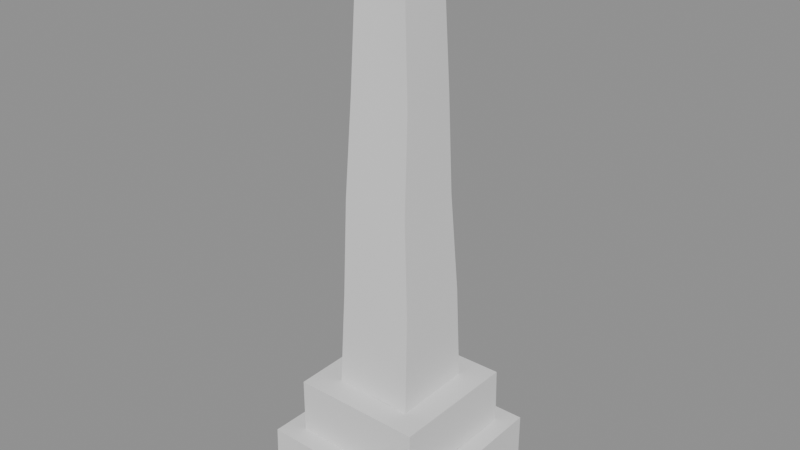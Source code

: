 # Source: ph_prop_gravestone_obelisk.blend  (saved by Blender 5.0.119; exported with 4.5.12 LTS)
import bpy
from mathutils import Matrix  # noqa: F401  (used for matrix-valued properties, if any)

bpy.ops.wm.read_factory_settings(use_empty=True)
scene = bpy.context.scene
scene.name = 'Scene'

# ---- materials (node trees are filled in below, after node groups)
mat_mat_painted = bpy.data.materials.new('mat_painted')

# ---- material node trees
mat_mat_painted.use_nodes = True; mat_mat_painted.node_tree.nodes.clear()
_N = mat_mat_painted.node_tree.nodes; _L = mat_mat_painted.node_tree.links
n0 = _N.new('ShaderNodeBsdfPrincipled'); n0.name = 'Principled BSDF'; n0.location = (-200, 100)
n1 = _N.new('ShaderNodeOutputMaterial'); n1.name = 'Material Output'; n1.location = (200, 100)
_L.new(n0.outputs[0], n1.inputs[0])
n1.is_active_output = True

# ---- meshes
me_ph_prop_gravestone_obelisk = bpy.data.meshes.new('ph_prop_gravestone_obelisk')
me_ph_prop_gravestone_obelisk.from_pydata([(-0.3091, -0.3162, 0.004199), (-0.31, -0.3089, 0.2247), (-0.3058, 0.3107, 0.001684), (-0.3067, 0.3071, 0.2169), (0.308, -0.3132, 0.0), (0.3113, -0.3086, 0.2149), (0.3062, 0.3104, 0.004351), (0.3082, 0.3065, 0.219), (-0.2385, -0.239, 0.22), (-0.2366, -0.2404, 0.4251), (-0.242, 0.2357, 0.2237), (-0.2421, 0.2343, 0.4235), (0.2388, -0.2416, 0.2201), (0.2399, -0.2406, 0.4238), (0.2444, 0.2423, 0.22), (0.2397, 0.2426, 0.4206), (-0.1432, -0.1479, 0.4203), (-0.09578, -0.09374, 1.82), (-0.1501, 0.1528, 0.426), (-0.09111, 0.09237, 1.819), (0.1507, -0.1551, 0.4225), (0.0931, -0.09126, 1.823), (0.1443, 0.1489, 0.4201), (0.09229, 0.09502, 1.819), (-0.1473, 0.07809, 0.4279), (-0.146, 0.00255, 0.4271), (-0.1441, -0.07284, 0.4241), (-0.1329, -0.1324, 0.7758), (-0.124, -0.1234, 1.121), (-0.1088, -0.1066, 1.469), (-0.09505, -0.04772, 1.819), (-0.0938, -0.001341, 1.819), (-0.09239, 0.04539, 1.819), (-0.108, 0.1039, 1.47), (-0.1272, 0.1219, 1.12), (-0.1298, 0.1358, 0.7709), (0.06968, 0.1493, 0.4202), (-0.003657, 0.151, 0.4223), (-0.07652, 0.1525, 0.4247), (-0.04569, 0.09313, 1.819), (-7.679e-05, 0.09395, 1.819), (0.04587, 0.09456, 1.819), (0.1076, 0.1054, 1.476), (0.1147, 0.1197, 1.122), (0.138, 0.1327, 0.7719), (0.1489, -0.08019, 0.4209), (0.1465, -0.002824, 0.4192), (0.1449, 0.07372, 0.4188), (0.09265, 0.04754, 1.819), (0.09245, 0.0005163, 1.82), (0.09265, -0.04578, 1.822), (0.1118, -0.1013, 1.471), (0.12, -0.123, 1.123), (0.1415, -0.1366, 0.7717), (-0.0692, -0.1488, 0.4228), (0.003815, -0.151, 0.4247), (0.07687, -0.153, 0.4246), (0.04614, -0.09076, 1.822), (-0.001148, -0.09102, 1.821), (-0.04852, -0.0922, 1.82), (0.04595, 0.04729, 1.819), (0.04562, 0.0005513, 1.82), (0.04572, -0.04547, 1.821), (-0.0004309, 0.04688, 1.819), (-0.001045, 0.0002892, 1.819), (-0.001284, -0.04567, 1.82), (-0.04652, 0.04614, 1.819), (-0.04752, -0.0004709, 1.819), (-0.04824, -0.04658, 1.82), (-0.07366, 0.07822, 0.4264), (-0.07212, 0.002934, 0.4267), (-0.07024, -0.07319, 0.4254), (-0.001381, 0.07666, 0.4235), (0.0003063, 0.001199, 0.4248), (0.002383, -0.07555, 0.4256), (0.071, 0.07466, 0.4203), (0.07269, -0.001154, 0.4217), (0.07501, -0.07812, 0.4238), (0.07373, -0.1358, 0.7751), (0.005734, -0.1346, 0.778), (-0.0631, -0.1332, 0.7783), (0.05843, -0.1233, 1.123), (-0.002623, -0.1234, 1.121), (-0.06336, -0.1234, 1.121), (0.05715, -0.1009, 1.469), (0.00175, -0.1022, 1.468), (-0.05374, -0.1045, 1.468), (0.1388, 0.06637, 0.7724), (0.1406, -0.0005556, 0.7727), (0.1418, -0.06804, 0.7725), (0.1153, 0.05739, 1.121), (0.1161, -0.003757, 1.12), (0.1179, -0.06381, 1.121), (0.1096, 0.05385, 1.476), (0.1113, 0.002768, 1.475), (0.1122, -0.04885, 1.473), (-0.06311, 0.1355, 0.7728), (0.003113, 0.1349, 0.774), (0.06982, 0.1337, 0.7737), (-0.06744, 0.1211, 1.12), (-0.007391, 0.1202, 1.121), (0.05326, 0.1195, 1.122), (-0.05473, 0.1035, 1.471), (-0.0009479, 0.1038, 1.472), (0.05326, 0.1044, 1.474), (-0.1319, -0.06466, 0.7753), (-0.131, 0.001946, 0.7735), (-0.1301, 0.06879, 0.7717), (-0.1263, -0.06314, 1.12), (-0.1277, -0.002192, 1.12), (-0.1278, 0.05963, 1.12), (-0.1079, -0.05406, 1.469), (-0.1073, -0.001402, 1.469), (-0.1075, 0.05116, 1.469), (-0.09192, 0.09192, 1.822), (0.09192, 0.09192, 1.822), (0.09192, -0.09192, 1.822), (-0.09192, -0.09192, 1.822), (0.0, 0.0, 2.042)], [], [(0, 1, 3, 2), (2, 3, 7, 6), (6, 7, 5, 4), (4, 5, 1, 0), (2, 6, 4, 0), (7, 3, 1, 5), (8, 9, 11, 10), (10, 11, 15, 14), (14, 15, 13, 12), (12, 13, 9, 8), (10, 14, 12, 8), (15, 11, 9, 13), (113, 32, 19, 33), (104, 41, 23, 42), (95, 50, 21, 51), (86, 59, 17, 29), (77, 45, 20, 56), (68, 30, 17, 59), (50, 62, 57, 21), (62, 65, 58, 57), (65, 68, 59, 58), (23, 41, 60, 48), (48, 60, 61, 49), (49, 61, 62, 50), (41, 40, 63, 60), (60, 63, 64, 61), (61, 64, 65, 62), (40, 39, 66, 63), (63, 66, 67, 64), (64, 67, 68, 65), (39, 19, 32, 66), (66, 32, 31, 67), (67, 31, 30, 68), (26, 71, 54, 16), (71, 74, 55, 54), (74, 77, 56, 55), (18, 38, 69, 24), (24, 69, 70, 25), (25, 70, 71, 26), (38, 37, 72, 69), (69, 72, 73, 70), (70, 73, 74, 71), (37, 36, 75, 72), (72, 75, 76, 73), (73, 76, 77, 74), (36, 22, 47, 75), (75, 47, 46, 76), (76, 46, 45, 77), (54, 80, 27, 16), (80, 83, 28, 27), (83, 86, 29, 28), (20, 53, 78, 56), (56, 78, 79, 55), (55, 79, 80, 54), (53, 52, 81, 78), (78, 81, 82, 79), (79, 82, 83, 80), (52, 51, 84, 81), (81, 84, 85, 82), (82, 85, 86, 83), (51, 21, 57, 84), (84, 57, 58, 85), (85, 58, 59, 86), (45, 89, 53, 20), (89, 92, 52, 53), (92, 95, 51, 52), (22, 44, 87, 47), (47, 87, 88, 46), (46, 88, 89, 45), (44, 43, 90, 87), (87, 90, 91, 88), (88, 91, 92, 89), (43, 42, 93, 90), (90, 93, 94, 91), (91, 94, 95, 92), (42, 23, 48, 93), (93, 48, 49, 94), (94, 49, 50, 95), (36, 98, 44, 22), (98, 101, 43, 44), (101, 104, 42, 43), (18, 35, 96, 38), (38, 96, 97, 37), (37, 97, 98, 36), (35, 34, 99, 96), (96, 99, 100, 97), (97, 100, 101, 98), (34, 33, 102, 99), (99, 102, 103, 100), (100, 103, 104, 101), (33, 19, 39, 102), (102, 39, 40, 103), (103, 40, 41, 104), (24, 107, 35, 18), (107, 110, 34, 35), (110, 113, 33, 34), (16, 27, 105, 26), (26, 105, 106, 25), (25, 106, 107, 24), (27, 28, 108, 105), (105, 108, 109, 106), (106, 109, 110, 107), (28, 29, 111, 108), (108, 111, 112, 109), (109, 112, 113, 110), (29, 17, 30, 111), (111, 30, 31, 112), (112, 31, 32, 113), (114, 118, 115), (115, 118, 116), (114, 115, 116, 117), (116, 118, 117), (117, 118, 114)])
me_ph_prop_gravestone_obelisk.polygons.foreach_set('use_smooth', [True] * 113)
_k = set([(0, 1), (0, 2), (0, 4), (1, 3), (1, 5), (2, 3), (2, 6), (3, 7), (4, 5), (4, 6), (5, 7), (6, 7), (8, 9), (8, 10), (8, 12), (9, 11), (9, 13), (10, 11), (10, 14), (11, 15), (12, 13), (12, 14), (13, 15), (14, 15), (16, 26), (16, 27), (16, 54), (17, 29), (17, 30), (17, 59), (18, 24), (18, 35), (18, 38), (19, 32), (19, 33), (19, 39), (20, 45), (20, 53), (20, 56), (21, 50), (21, 51), (21, 57), (22, 36), (22, 44), (22, 47), (23, 41), (23, 42), (23, 48), (24, 25), (25, 26), (27, 28), (28, 29), (30, 31), (31, 32), (33, 34), (34, 35), (36, 37), (37, 38), (39, 40), (40, 41), (42, 43), (43, 44), (45, 46), (46, 47), (48, 49), (49, 50), (51, 52), (52, 53), (54, 55), (55, 56), (57, 58), (58, 59), (114, 115), (114, 117), (114, 118), (115, 116), (115, 118), (116, 117), (116, 118), (117, 118)])
me_ph_prop_gravestone_obelisk.attributes.new('sharp_edge', 'BOOLEAN', 'EDGE').data.foreach_set('value', [ (min(e.vertices), max(e.vertices)) in _k for e in me_ph_prop_gravestone_obelisk.edges])
_uv = me_ph_prop_gravestone_obelisk.uv_layers.new(name='UVMap')
_uv.uv.foreach_set('vector', [0.375, 0.0, 0.625, 0.0, 0.625, 0.25, 0.375, 0.25, 0.375, 0.25, 0.625, 0.25, 0.625, 0.5, 0.375, 0.5, 0.375, 0.5, 0.625, 0.5, 0.625, 0.75, 0.375, 0.75, 0.375, 0.75, 0.625, 0.75, 0.625, 1.0, 0.375, 1.0, 0.125, 0.5, 0.375, 0.5, 0.375, 0.75, 0.125, 0.75, 0.625, 0.5, 0.875, 0.5, 0.875, 0.75, 0.625, 0.75, 0.375, 0.0, 0.625, 0.0, 0.625, 0.25, 0.375, 0.25, 0.375, 0.25, 0.625, 0.25, 0.625, 0.5, 0.375, 0.5, 0.375, 0.5, 0.625, 0.5, 0.625, 0.75, 0.375, 0.75, 0.375, 0.75, 0.625, 0.75, 0.625, 1.0, 0.375, 1.0, 0.125, 0.5, 0.375, 0.5, 0.375, 0.75, 0.125, 0.75, 0.625, 0.5, 0.875, 0.5, 0.875, 0.75, 0.625, 0.75, 0.5625, 0.1875, 0.625, 0.1875, 0.625, 0.25, 0.5625, 0.25, 0.5625, 0.4375, 0.625, 0.4375, 0.625, 0.5, 0.5625, 0.5, 0.5625, 0.6875, 0.625, 0.6875, 0.625, 0.75, 0.5625, 0.75, 0.5625, 0.9375, 0.625, 0.9375, 0.625, 1.0, 0.5625, 1.0, 0.3125, 0.6875, 0.375, 0.6875, 0.375, 0.75, 0.3125, 0.75, 0.8125, 0.6875, 0.875, 0.6875, 0.875, 0.75, 0.8125, 0.75, 0.625, 0.6875, 0.6875, 0.6875, 0.6875, 0.75, 0.625, 0.75, 0.6875, 0.6875, 0.75, 0.6875, 0.75, 0.75, 0.6875, 0.75, 0.75, 0.6875, 0.8125, 0.6875, 0.8125, 0.75, 0.75, 0.75, 0.625, 0.5, 0.6875, 0.5, 0.6875, 0.5625, 0.625, 0.5625, 0.625, 0.5625, 0.6875, 0.5625, 0.6875, 0.625, 0.625, 0.625, 0.625, 0.625, 0.6875, 0.625, 0.6875, 0.6875, 0.625, 0.6875, 0.6875, 0.5, 0.75, 0.5, 0.75, 0.5625, 0.6875, 0.5625, 0.6875, 0.5625, 0.75, 0.5625, 0.75, 0.625, 0.6875, 0.625, 0.6875, 0.625, 0.75, 0.625, 0.75, 0.6875, 0.6875, 0.6875, 0.75, 0.5, 0.8125, 0.5, 0.8125, 0.5625, 0.75, 0.5625, 0.75, 0.5625, 0.8125, 0.5625, 0.8125, 0.625, 0.75, 0.625, 0.75, 0.625, 0.8125, 0.625, 0.8125, 0.6875, 0.75, 0.6875, 0.8125, 0.5, 0.875, 0.5, 0.875, 0.5625, 0.8125, 0.5625, 0.8125, 0.5625, 0.875, 0.5625, 0.875, 0.625, 0.8125, 0.625, 0.8125, 0.625, 0.875, 0.625, 0.875, 0.6875, 0.8125, 0.6875, 0.125, 0.6875, 0.1875, 0.6875, 0.1875, 0.75, 0.125, 0.75, 0.1875, 0.6875, 0.25, 0.6875, 0.25, 0.75, 0.1875, 0.75, 0.25, 0.6875, 0.3125, 0.6875, 0.3125, 0.75, 0.25, 0.75, 0.125, 0.5, 0.1875, 0.5, 0.1875, 0.5625, 0.125, 0.5625, 0.125, 0.5625, 0.1875, 0.5625, 0.1875, 0.625, 0.125, 0.625, 0.125, 0.625, 0.1875, 0.625, 0.1875, 0.6875, 0.125, 0.6875, 0.1875, 0.5, 0.25, 0.5, 0.25, 0.5625, 0.1875, 0.5625, 0.1875, 0.5625, 0.25, 0.5625, 0.25, 0.625, 0.1875, 0.625, 0.1875, 0.625, 0.25, 0.625, 0.25, 0.6875, 0.1875, 0.6875, 0.25, 0.5, 0.3125, 0.5, 0.3125, 0.5625, 0.25, 0.5625, 0.25, 0.5625, 0.3125, 0.5625, 0.3125, 0.625, 0.25, 0.625, 0.25, 0.625, 0.3125, 0.625, 0.3125, 0.6875, 0.25, 0.6875, 0.3125, 0.5, 0.375, 0.5, 0.375, 0.5625, 0.3125, 0.5625, 0.3125, 0.5625, 0.375, 0.5625, 0.375, 0.625, 0.3125, 0.625, 0.3125, 0.625, 0.375, 0.625, 0.375, 0.6875, 0.3125, 0.6875, 0.375, 0.9375, 0.4375, 0.9375, 0.4375, 1.0, 0.375, 1.0, 0.4375, 0.9375, 0.5, 0.9375, 0.5, 1.0, 0.4375, 1.0, 0.5, 0.9375, 0.5625, 0.9375, 0.5625, 1.0, 0.5, 1.0, 0.375, 0.75, 0.4375, 0.75, 0.4375, 0.8125, 0.375, 0.8125, 0.375, 0.8125, 0.4375, 0.8125, 0.4375, 0.875, 0.375, 0.875, 0.375, 0.875, 0.4375, 0.875, 0.4375, 0.9375, 0.375, 0.9375, 0.4375, 0.75, 0.5, 0.75, 0.5, 0.8125, 0.4375, 0.8125, 0.4375, 0.8125, 0.5, 0.8125, 0.5, 0.875, 0.4375, 0.875, 0.4375, 0.875, 0.5, 0.875, 0.5, 0.9375, 0.4375, 0.9375, 0.5, 0.75, 0.5625, 0.75, 0.5625, 0.8125, 0.5, 0.8125, 0.5, 0.8125, 0.5625, 0.8125, 0.5625, 0.875, 0.5, 0.875, 0.5, 0.875, 0.5625, 0.875, 0.5625, 0.9375, 0.5, 0.9375, 0.5625, 0.75, 0.625, 0.75, 0.625, 0.8125, 0.5625, 0.8125, 0.5625, 0.8125, 0.625, 0.8125, 0.625, 0.875, 0.5625, 0.875, 0.5625, 0.875, 0.625, 0.875, 0.625, 0.9375, 0.5625, 0.9375, 0.375, 0.6875, 0.4375, 0.6875, 0.4375, 0.75, 0.375, 0.75, 0.4375, 0.6875, 0.5, 0.6875, 0.5, 0.75, 0.4375, 0.75, 0.5, 0.6875, 0.5625, 0.6875, 0.5625, 0.75, 0.5, 0.75, 0.375, 0.5, 0.4375, 0.5, 0.4375, 0.5625, 0.375, 0.5625, 0.375, 0.5625, 0.4375, 0.5625, 0.4375, 0.625, 0.375, 0.625, 0.375, 0.625, 0.4375, 0.625, 0.4375, 0.6875, 0.375, 0.6875, 0.4375, 0.5, 0.5, 0.5, 0.5, 0.5625, 0.4375, 0.5625, 0.4375, 0.5625, 0.5, 0.5625, 0.5, 0.625, 0.4375, 0.625, 0.4375, 0.625, 0.5, 0.625, 0.5, 0.6875, 0.4375, 0.6875, 0.5, 0.5, 0.5625, 0.5, 0.5625, 0.5625, 0.5, 0.5625, 0.5, 0.5625, 0.5625, 0.5625, 0.5625, 0.625, 0.5, 0.625, 0.5, 0.625, 0.5625, 0.625, 0.5625, 0.6875, 0.5, 0.6875, 0.5625, 0.5, 0.625, 0.5, 0.625, 0.5625, 0.5625, 0.5625, 0.5625, 0.5625, 0.625, 0.5625, 0.625, 0.625, 0.5625, 0.625, 0.5625, 0.625, 0.625, 0.625, 0.625, 0.6875, 0.5625, 0.6875, 0.375, 0.4375, 0.4375, 0.4375, 0.4375, 0.5, 0.375, 0.5, 0.4375, 0.4375, 0.5, 0.4375, 0.5, 0.5, 0.4375, 0.5, 0.5, 0.4375, 0.5625, 0.4375, 0.5625, 0.5, 0.5, 0.5, 0.375, 0.25, 0.4375, 0.25, 0.4375, 0.3125, 0.375, 0.3125, 0.375, 0.3125, 0.4375, 0.3125, 0.4375, 0.375, 0.375, 0.375, 0.375, 0.375, 0.4375, 0.375, 0.4375, 0.4375, 0.375, 0.4375, 0.4375, 0.25, 0.5, 0.25, 0.5, 0.3125, 0.4375, 0.3125, 0.4375, 0.3125, 0.5, 0.3125, 0.5, 0.375, 0.4375, 0.375, 0.4375, 0.375, 0.5, 0.375, 0.5, 0.4375, 0.4375, 0.4375, 0.5, 0.25, 0.5625, 0.25, 0.5625, 0.3125, 0.5, 0.3125, 0.5, 0.3125, 0.5625, 0.3125, 0.5625, 0.375, 0.5, 0.375, 0.5, 0.375, 0.5625, 0.375, 0.5625, 0.4375, 0.5, 0.4375, 0.5625, 0.25, 0.625, 0.25, 0.625, 0.3125, 0.5625, 0.3125, 0.5625, 0.3125, 0.625, 0.3125, 0.625, 0.375, 0.5625, 0.375, 0.5625, 0.375, 0.625, 0.375, 0.625, 0.4375, 0.5625, 0.4375, 0.375, 0.1875, 0.4375, 0.1875, 0.4375, 0.25, 0.375, 0.25, 0.4375, 0.1875, 0.5, 0.1875, 0.5, 0.25, 0.4375, 0.25, 0.5, 0.1875, 0.5625, 0.1875, 0.5625, 0.25, 0.5, 0.25, 0.375, 0.0, 0.4375, 0.0, 0.4375, 0.0625, 0.375, 0.0625, 0.375, 0.0625, 0.4375, 0.0625, 0.4375, 0.125, 0.375, 0.125, 0.375, 0.125, 0.4375, 0.125, 0.4375, 0.1875, 0.375, 0.1875, 0.4375, 0.0, 0.5, 0.0, 0.5, 0.0625, 0.4375, 0.0625, 0.4375, 0.0625, 0.5, 0.0625, 0.5, 0.125, 0.4375, 0.125, 0.4375, 0.125, 0.5, 0.125, 0.5, 0.1875, 0.4375, 0.1875, 0.5, 0.0, 0.5625, 0.0, 0.5625, 0.0625, 0.5, 0.0625, 0.5, 0.0625, 0.5625, 0.0625, 0.5625, 0.125, 0.5, 0.125, 0.5, 0.125, 0.5625, 0.125, 0.5625, 0.1875, 0.5, 0.1875, 0.5625, 0.0, 0.625, 0.0, 0.625, 0.0625, 0.5625, 0.0625, 0.5625, 0.0625, 0.625, 0.0625, 0.625, 0.125, 0.5625, 0.125, 0.5625, 0.125, 0.625, 0.125, 0.625, 0.1875, 0.5625, 0.1875, 0.25, 0.49, 0.25, 0.25, 0.49, 0.25, 0.49, 0.25, 0.25, 0.25, 0.25, 0.01, 0.75, 0.49, 0.99, 0.25, 0.75, 0.01, 0.51, 0.25, 0.25, 0.01, 0.25, 0.25, 0.01, 0.25, 0.01, 0.25, 0.25, 0.25, 0.25, 0.49])
_ca = me_ph_prop_gravestone_obelisk.color_attributes.new('Col', 'FLOAT_COLOR', 'CORNER')
_ca.data.foreach_set('color', [0.03925, 0.04146, 0.03642, 1.0, 0.1422, 0.1511, 0.1309, 1.0, 0.137, 0.1456, 0.1262, 1.0, 0.03502, 0.03696, 0.03252, 1.0, 0.03516, 0.03711, 0.03265, 1.0, 0.1377, 0.1462, 0.1267, 1.0, 0.1337, 0.142, 0.1231, 1.0, 0.03477, 0.0367, 0.0323, 1.0, 0.03464, 0.03656, 0.03217, 1.0, 0.1331, 0.1413, 0.1225, 1.0, 0.1355, 0.1439, 0.1247, 1.0, 0.03319, 0.03502, 0.03084, 1.0, 0.0334, 0.03524, 0.03103, 1.0, 0.1364, 0.1449, 0.1256, 1.0, 0.1432, 0.1521, 0.1318, 1.0, 0.0395, 0.04172, 0.03665, 1.0, 0.03502, 0.03696, 0.03252, 1.0, 0.03464, 0.03656, 0.03217, 1.0, 0.03319, 0.03502, 0.03084, 1.0, 0.03925, 0.04146, 0.03642, 1.0, 0.1693, 0.1799, 0.1557, 1.0, 0.1744, 0.1854, 0.1604, 1.0, 0.1811, 0.1925, 0.1665, 1.0, 0.1724, 0.1832, 0.1585, 1.0, 0.05779, 0.06116, 0.05346, 1.0, 0.1484, 0.1577, 0.1366, 1.0, 0.1263, 0.1341, 0.1163, 1.0, 0.0554, 0.05862, 0.05127, 1.0, 0.05538, 0.05859, 0.05125, 1.0, 0.1263, 0.1341, 0.1163, 1.0, 0.1368, 0.1453, 0.126, 1.0, 0.05486, 0.05805, 0.05078, 1.0, 0.05495, 0.05814, 0.05085, 1.0, 0.137, 0.1455, 0.1262, 1.0, 0.1466, 0.1557, 0.1349, 1.0, 0.05844, 0.06185, 0.05406, 1.0, 0.05831, 0.06172, 0.05395, 1.0, 0.1462, 0.1553, 0.1346, 1.0, 0.1483, 0.1575, 0.1365, 1.0, 0.05773, 0.0611, 0.05341, 1.0, 0.05534, 0.05856, 0.05122, 1.0, 0.05483, 0.05801, 0.05075, 1.0, 0.05831, 0.06172, 0.05395, 1.0, 0.05773, 0.0611, 0.05341, 1.0, 0.174, 0.1849, 0.16, 1.0, 0.1604, 0.1705, 0.1476, 1.0, 0.1889, 0.2008, 0.1737, 1.0, 0.1862, 0.198, 0.1712, 1.0, 0.1828, 0.2005, 0.2201, 1.0, 0.183, 0.2101, 0.2008, 1.0, 0.1861, 0.2125, 0.2067, 1.0, 0.1823, 0.1993, 0.2209, 1.0, 0.1698, 0.1959, 0.1843, 1.0, 0.1687, 0.1983, 0.176, 1.0, 0.164, 0.1946, 0.1673, 1.0, 0.1639, 0.193, 0.1702, 1.0, 0.1671, 0.1969, 0.1734, 1.0, 0.1589, 0.1909, 0.1578, 1.0, 0.1577, 0.1897, 0.1561, 1.0, 0.167, 0.1961, 0.1743, 1.0, 0.1725, 0.1963, 0.1928, 1.0, 0.1683, 0.1978, 0.1756, 1.0, 0.1719, 0.2003, 0.1826, 1.0, 0.1716, 0.1932, 0.1957, 1.0, 0.09459, 0.1086, 0.1023, 1.0, 0.09478, 0.1113, 0.09775, 1.0, 0.0972, 0.1161, 0.0967, 1.0, 0.09686, 0.1136, 0.1003, 1.0, 0.2062, 0.2404, 0.2197, 1.0, 0.2127, 0.2459, 0.2307, 1.0, 0.2079, 0.2414, 0.2236, 1.0, 0.2023, 0.2367, 0.2138, 1.0, 0.1872, 0.2236, 0.1887, 1.0, 0.1932, 0.229, 0.1983, 1.0, 0.1909, 0.2268, 0.195, 1.0, 0.1855, 0.222, 0.1864, 1.0, 0.1932, 0.229, 0.1983, 1.0, 0.1996, 0.2347, 0.2088, 1.0, 0.1966, 0.2318, 0.2042, 1.0, 0.1909, 0.2268, 0.195, 1.0, 0.1996, 0.2347, 0.2088, 1.0, 0.2062, 0.2404, 0.2197, 1.0, 0.2023, 0.2367, 0.2138, 1.0, 0.1966, 0.2318, 0.2042, 1.0, 0.1959, 0.2313, 0.2028, 1.0, 0.2031, 0.2376, 0.2147, 1.0, 0.1996, 0.2347, 0.2085, 1.0, 0.1925, 0.2284, 0.197, 1.0, 0.1925, 0.2284, 0.197, 1.0, 0.1995, 0.2347, 0.2085, 1.0, 0.1962, 0.2318, 0.203, 1.0, 0.1897, 0.226, 0.1925, 1.0, 0.1897, 0.226, 0.1925, 1.0, 0.1962, 0.2317, 0.203, 1.0, 0.1932, 0.229, 0.1983, 1.0, 0.1872, 0.2236, 0.1887, 1.0, 0.2031, 0.2376, 0.2147, 1.0, 0.211, 0.2446, 0.2277, 1.0, 0.2071, 0.2414, 0.2209, 1.0, 0.1996, 0.2347, 0.2085, 1.0, 0.1995, 0.2347, 0.2085, 1.0, 0.2071, 0.2414, 0.2209, 1.0, 0.2033, 0.238, 0.2145, 1.0, 0.1962, 0.2318, 0.203, 1.0, 0.1962, 0.2318, 0.203, 1.0, 0.2033, 0.238, 0.2145, 1.0, 0.1996, 0.2347, 0.2088, 1.0, 0.1932, 0.229, 0.1983, 1.0, 0.211, 0.2446, 0.2277, 1.0, 0.2193, 0.2519, 0.2412, 1.0, 0.2151, 0.2484, 0.2339, 1.0, 0.2071, 0.2414, 0.2209, 1.0, 0.2071, 0.2414, 0.2209, 1.0, 0.2151, 0.2484, 0.2339, 1.0, 0.2106, 0.2444, 0.2265, 1.0, 0.2033, 0.238, 0.2145, 1.0, 0.2033, 0.238, 0.2145, 1.0, 0.2106, 0.2444, 0.2265, 1.0, 0.2062, 0.2404, 0.2197, 1.0, 0.1997, 0.2347, 0.2088, 1.0, 0.2193, 0.2519, 0.2412, 1.0, 0.228, 0.2597, 0.2556, 1.0, 0.2233, 0.2556, 0.2475, 1.0, 0.2151, 0.2484, 0.2339, 1.0, 0.2151, 0.2484, 0.2339, 1.0, 0.2233, 0.2556, 0.2475, 1.0, 0.2179, 0.2508, 0.2388, 1.0, 0.2106, 0.2444, 0.2265, 1.0, 0.2106, 0.2444, 0.2265, 1.0, 0.2179, 0.2508, 0.2388, 1.0, 0.2127, 0.2459, 0.2307, 1.0, 0.2062, 0.2404, 0.2197, 1.0, 0.09045, 0.09854, 0.1088, 1.0, 0.09146, 0.09972, 0.1099, 1.0, 0.09278, 0.1037, 0.1061, 1.0, 0.08972, 0.0978, 0.1078, 1.0, 0.09146, 0.09972, 0.1099, 1.0, 0.09342, 0.1046, 0.1065, 1.0, 0.09534, 0.1093, 0.1035, 1.0, 0.09278, 0.1037, 0.1061, 1.0, 0.09342, 0.1046, 0.1065, 1.0, 0.09459, 0.1086, 0.1023, 1.0, 0.09686, 0.1136, 0.1003, 1.0, 0.09534, 0.1093, 0.1035, 1.0, 0.09095, 0.09909, 0.1094, 1.0, 0.09239, 0.1007, 0.1112, 1.0, 0.09212, 0.1004, 0.1108, 1.0, 0.09115, 0.09932, 0.1097, 1.0, 0.09115, 0.09932, 0.1097, 1.0, 0.09212, 0.1004, 0.1108, 1.0, 0.09177, 0.09999, 0.1104, 1.0, 0.091, 0.09915, 0.1095, 1.0, 0.091, 0.09915, 0.1095, 1.0, 0.09177, 0.09999, 0.1104, 1.0, 0.09146, 0.09972, 0.1099, 1.0, 0.09045, 0.09854, 0.1088, 1.0, 0.09239, 0.1007, 0.1112, 1.0, 0.09315, 0.1015, 0.1121, 1.0, 0.09248, 0.1008, 0.1113, 1.0, 0.09212, 0.1004, 0.1108, 1.0, 0.09212, 0.1004, 0.1108, 1.0, 0.09248, 0.1008, 0.1113, 1.0, 0.09201, 0.1003, 0.1107, 1.0, 0.09177, 0.09999, 0.1104, 1.0, 0.09177, 0.09999, 0.1104, 1.0, 0.09201, 0.1003, 0.1107, 1.0, 0.09342, 0.1046, 0.1065, 1.0, 0.09146, 0.09972, 0.1099, 1.0, 0.09315, 0.1015, 0.1121, 1.0, 0.09296, 0.1013, 0.1119, 1.0, 0.09199, 0.1002, 0.1107, 1.0, 0.09248, 0.1008, 0.1113, 1.0, 0.09248, 0.1008, 0.1113, 1.0, 0.09199, 0.1002, 0.1107, 1.0, 0.09282, 0.1037, 0.1063, 1.0, 0.09201, 0.1003, 0.1107, 1.0, 0.09201, 0.1003, 0.1107, 1.0, 0.09282, 0.1037, 0.1063, 1.0, 0.09459, 0.1086, 0.1023, 1.0, 0.09342, 0.1046, 0.1065, 1.0, 0.09296, 0.1013, 0.1119, 1.0, 0.09173, 0.09995, 0.1104, 1.0, 0.09168, 0.1018, 0.1062, 1.0, 0.09199, 0.1002, 0.1107, 1.0, 0.09199, 0.1002, 0.1107, 1.0, 0.09168, 0.1018, 0.1062, 1.0, 0.09293, 0.1064, 0.1011, 1.0, 0.09282, 0.1037, 0.1063, 1.0, 0.09282, 0.1037, 0.1063, 1.0, 0.09293, 0.1064, 0.1011, 1.0, 0.09478, 0.1113, 0.09775, 1.0, 0.09459, 0.1086, 0.1023, 1.0, 0.09371, 0.1048, 0.1072, 1.0, 0.116, 0.1266, 0.1399, 1.0, 0.1163, 0.1269, 0.1403, 1.0, 0.0907, 0.09887, 0.109, 1.0, 0.1155, 0.126, 0.1394, 1.0, 0.1535, 0.1678, 0.1858, 1.0, 0.1511, 0.1651, 0.1828, 1.0, 0.1158, 0.1264, 0.1397, 1.0, 0.1545, 0.1687, 0.1869, 1.0, 0.1731, 0.197, 0.1935, 1.0, 0.1722, 0.1939, 0.1965, 1.0, 0.152, 0.166, 0.1839, 1.0, 0.09807, 0.1171, 0.09765, 1.0, 0.1123, 0.13, 0.12, 1.0, 0.1139, 0.1295, 0.1265, 1.0, 0.0978, 0.1147, 0.1014, 1.0, 0.09775, 0.1146, 0.1013, 1.0, 0.1139, 0.1294, 0.1264, 1.0, 0.1152, 0.1281, 0.1339, 1.0, 0.09629, 0.1104, 0.1046, 1.0, 0.09624, 0.1103, 0.1045, 1.0, 0.1152, 0.128, 0.1338, 1.0, 0.1161, 0.1266, 0.14, 1.0, 0.09374, 0.1048, 0.1072, 1.0, 0.112, 0.1296, 0.1196, 1.0, 0.155, 0.1732, 0.1792, 1.0, 0.156, 0.1726, 0.184, 1.0, 0.1136, 0.1291, 0.1261, 1.0, 0.1135, 0.129, 0.126, 1.0, 0.1558, 0.1724, 0.1839, 1.0, 0.156, 0.1706, 0.1884, 1.0, 0.1149, 0.1277, 0.1334, 1.0, 0.1148, 0.1276, 0.1333, 1.0, 0.1559, 0.1705, 0.1882, 1.0, 0.1537, 0.1679, 0.1859, 1.0, 0.1156, 0.1261, 0.1395, 1.0, 0.1559, 0.1743, 0.1803, 1.0, 0.1673, 0.1965, 0.1746, 1.0, 0.1706, 0.1984, 0.1821, 1.0, 0.1569, 0.1737, 0.1852, 1.0, 0.1569, 0.1736, 0.1852, 1.0, 0.1706, 0.1984, 0.1821, 1.0, 0.1729, 0.1988, 0.189, 1.0, 0.1571, 0.1719, 0.1897, 1.0, 0.1569, 0.1716, 0.1895, 1.0, 0.1727, 0.1986, 0.1887, 1.0, 0.1734, 0.1973, 0.1938, 1.0, 0.1547, 0.169, 0.1872, 1.0, 0.1661, 0.1951, 0.1733, 1.0, 0.157, 0.1889, 0.1553, 1.0, 0.1606, 0.1918, 0.1616, 1.0, 0.1694, 0.197, 0.1807, 1.0, 0.1695, 0.1971, 0.1808, 1.0, 0.1606, 0.1919, 0.1616, 1.0, 0.1644, 0.1948, 0.1684, 1.0, 0.1717, 0.1975, 0.1876, 1.0, 0.1718, 0.1976, 0.1877, 1.0, 0.1645, 0.1949, 0.1685, 1.0, 0.1682, 0.1977, 0.1755, 1.0, 0.1725, 0.1962, 0.1927, 1.0, 0.09519, 0.1118, 0.09821, 1.0, 0.1135, 0.1267, 0.1308, 1.0, 0.1116, 0.1292, 0.1193, 1.0, 0.09759, 0.1165, 0.09713, 1.0, 0.1146, 0.1279, 0.1321, 1.0, 0.1614, 0.1781, 0.1917, 1.0, 0.156, 0.1743, 0.1804, 1.0, 0.1126, 0.1303, 0.1203, 1.0, 0.1596, 0.1762, 0.1895, 1.0, 0.1659, 0.1955, 0.1721, 1.0, 0.1658, 0.1948, 0.173, 1.0, 0.1543, 0.1725, 0.1784, 1.0, 0.09214, 0.1004, 0.1109, 1.0, 0.1228, 0.134, 0.1483, 1.0, 0.12, 0.131, 0.1448, 1.0, 0.09206, 0.1022, 0.1066, 1.0, 0.09205, 0.1022, 0.1066, 1.0, 0.12, 0.1309, 0.1448, 1.0, 0.1167, 0.1273, 0.1408, 1.0, 0.09326, 0.1068, 0.1015, 1.0, 0.09328, 0.1068, 0.1015, 1.0, 0.1167, 0.1273, 0.1408, 1.0, 0.1134, 0.1266, 0.1306, 1.0, 0.0951, 0.1117, 0.09811, 1.0, 0.1244, 0.1357, 0.1501, 1.0, 0.1721, 0.1881, 0.2084, 1.0, 0.1702, 0.186, 0.2061, 1.0, 0.1215, 0.1326, 0.1467, 1.0, 0.1216, 0.1327, 0.1467, 1.0, 0.1703, 0.1861, 0.2062, 1.0, 0.1672, 0.1827, 0.2025, 1.0, 0.1182, 0.129, 0.1426, 1.0, 0.1182, 0.129, 0.1426, 1.0, 0.1672, 0.1828, 0.2025, 1.0, 0.1616, 0.1784, 0.192, 1.0, 0.1148, 0.1281, 0.1323, 1.0, 0.1699, 0.1857, 0.2058, 1.0, 0.1636, 0.1926, 0.1699, 1.0, 0.1649, 0.1945, 0.1707, 1.0, 0.1681, 0.1837, 0.2035, 1.0, 0.1679, 0.1835, 0.2033, 1.0, 0.1648, 0.1944, 0.1706, 1.0, 0.1655, 0.1953, 0.1712, 1.0, 0.1649, 0.1802, 0.1996, 1.0, 0.1649, 0.1802, 0.1996, 1.0, 0.1655, 0.1953, 0.1711, 1.0, 0.1658, 0.1953, 0.1719, 1.0, 0.1595, 0.1759, 0.1893, 1.0, 0.1645, 0.1937, 0.1709, 1.0, 0.1645, 0.1953, 0.168, 1.0, 0.1623, 0.1937, 0.1638, 1.0, 0.1659, 0.1956, 0.1717, 1.0, 0.166, 0.1958, 0.1719, 1.0, 0.1625, 0.1938, 0.1639, 1.0, 0.1606, 0.1923, 0.1606, 1.0, 0.1667, 0.1967, 0.1725, 1.0, 0.1668, 0.1968, 0.1726, 1.0, 0.1607, 0.1925, 0.1607, 1.0, 0.1589, 0.191, 0.1578, 1.0, 0.1671, 0.1969, 0.1734, 1.0, 0.094, 0.1024, 0.1131, 1.0, 0.1233, 0.1346, 0.1489, 1.0, 0.1237, 0.135, 0.1493, 1.0, 0.09276, 0.1011, 0.1116, 1.0, 0.1231, 0.1344, 0.1486, 1.0, 0.1668, 0.1823, 0.202, 1.0, 0.1708, 0.1867, 0.2069, 1.0, 0.1235, 0.1348, 0.1491, 1.0, 0.1669, 0.1824, 0.2021, 1.0, 0.1703, 0.1964, 0.1848, 1.0, 0.1644, 0.1935, 0.1707, 1.0, 0.1709, 0.1868, 0.207, 1.0, 0.09205, 0.1003, 0.1107, 1.0, 0.113, 0.1233, 0.1363, 1.0, 0.1175, 0.1281, 0.1417, 1.0, 0.09351, 0.1019, 0.1125, 1.0, 0.09346, 0.1018, 0.1125, 1.0, 0.1174, 0.1281, 0.1416, 1.0, 0.1211, 0.1321, 0.1461, 1.0, 0.09423, 0.1027, 0.1134, 1.0, 0.09419, 0.1026, 0.1133, 1.0, 0.121, 0.1321, 0.1461, 1.0, 0.1233, 0.1346, 0.1488, 1.0, 0.09399, 0.1024, 0.1131, 1.0, 0.1128, 0.1231, 0.136, 1.0, 0.1459, 0.1594, 0.1765, 1.0, 0.1535, 0.1677, 0.1857, 1.0, 0.1172, 0.1279, 0.1414, 1.0, 0.1173, 0.1279, 0.1415, 1.0, 0.1536, 0.1678, 0.1858, 1.0, 0.1608, 0.1757, 0.1946, 1.0, 0.121, 0.132, 0.146, 1.0, 0.1209, 0.132, 0.146, 1.0, 0.1608, 0.1757, 0.1946, 1.0, 0.1669, 0.1824, 0.2021, 1.0, 0.1232, 0.1345, 0.1487, 1.0, 0.1463, 0.1598, 0.1769, 1.0, 0.1825, 0.1995, 0.2211, 1.0, 0.1808, 0.2002, 0.2135, 1.0, 0.1539, 0.1681, 0.1862, 1.0, 0.1538, 0.1681, 0.1861, 1.0, 0.1807, 0.2001, 0.2134, 1.0, 0.1761, 0.199, 0.1998, 1.0, 0.161, 0.176, 0.1949, 1.0, 0.1609, 0.1758, 0.1948, 1.0, 0.176, 0.1988, 0.1996, 1.0, 0.1704, 0.1966, 0.185, 1.0, 0.167, 0.1826, 0.2023, 1.0, 0.1816, 0.1985, 0.22, 1.0, 0.1855, 0.2118, 0.206, 1.0, 0.1796, 0.207, 0.1955, 1.0, 0.18, 0.1993, 0.2125, 1.0, 0.1799, 0.1992, 0.2124, 1.0, 0.1795, 0.2069, 0.1954, 1.0, 0.174, 0.2025, 0.1855, 1.0, 0.1753, 0.1981, 0.1988, 1.0, 0.1753, 0.1981, 0.1988, 1.0, 0.174, 0.2024, 0.1855, 1.0, 0.1687, 0.1983, 0.176, 1.0, 0.1698, 0.1959, 0.1843, 1.0, 0.09237, 0.1006, 0.1111, 1.0, 0.1133, 0.1236, 0.1366, 1.0, 0.1132, 0.1235, 0.1365, 1.0, 0.09216, 0.1004, 0.1109, 1.0, 0.112, 0.1222, 0.1351, 1.0, 0.1453, 0.1588, 0.1758, 1.0, 0.1447, 0.158, 0.175, 1.0, 0.1119, 0.122, 0.1349, 1.0, 0.1472, 0.1608, 0.178, 1.0, 0.1833, 0.201, 0.2206, 1.0, 0.1828, 0.1998, 0.2215, 1.0, 0.1465, 0.16, 0.1772, 1.0, 0.09043, 0.09858, 0.1087, 1.0, 0.116, 0.1265, 0.1399, 1.0, 0.1148, 0.1253, 0.1385, 1.0, 0.09116, 0.09932, 0.1097, 1.0, 0.09132, 0.0995, 0.1099, 1.0, 0.115, 0.1255, 0.1388, 1.0, 0.1138, 0.1241, 0.1372, 1.0, 0.09188, 0.1001, 0.1105, 1.0, 0.09205, 0.1003, 0.1107, 1.0, 0.114, 0.1243, 0.1375, 1.0, 0.1131, 0.1234, 0.1364, 1.0, 0.0922, 0.1005, 0.1109, 1.0, 0.1156, 0.1262, 0.1395, 1.0, 0.1509, 0.1648, 0.1825, 1.0, 0.1492, 0.163, 0.1805, 1.0, 0.1145, 0.1249, 0.1381, 1.0, 0.1143, 0.1247, 0.1378, 1.0, 0.1489, 0.1627, 0.1801, 1.0, 0.147, 0.1606, 0.1778, 1.0, 0.113, 0.1233, 0.1363, 1.0, 0.1129, 0.1232, 0.1362, 1.0, 0.1468, 0.1604, 0.1776, 1.0, 0.1454, 0.1588, 0.1758, 1.0, 0.112, 0.1222, 0.1351, 1.0, 0.1519, 0.166, 0.1838, 1.0, 0.1721, 0.1938, 0.1964, 1.0, 0.1764, 0.197, 0.2047, 1.0, 0.1503, 0.1641, 0.1818, 1.0, 0.1505, 0.1644, 0.1821, 1.0, 0.1767, 0.1973, 0.2051, 1.0, 0.1806, 0.1999, 0.2136, 1.0, 0.1486, 0.1624, 0.1798, 1.0, 0.1487, 0.1624, 0.1799, 1.0, 0.1807, 0.2, 0.2137, 1.0, 0.1833, 0.2011, 0.2207, 1.0, 0.1472, 0.1608, 0.1781, 1.0, 0.1716, 0.1933, 0.1958, 1.0, 0.172, 0.2004, 0.1827, 1.0, 0.1753, 0.2035, 0.188, 1.0, 0.1759, 0.1964, 0.2041, 1.0, 0.1759, 0.1965, 0.2042, 1.0, 0.1754, 0.2035, 0.1881, 1.0, 0.179, 0.2067, 0.194, 1.0, 0.1798, 0.199, 0.2126, 1.0, 0.1799, 0.1992, 0.2128, 1.0, 0.1791, 0.2069, 0.1942, 1.0, 0.1828, 0.2099, 0.2005, 1.0, 0.1825, 0.2003, 0.2198, 1.0, 0.2181, 0.2387, 0.2648, 1.0, 0.1787, 0.2056, 0.1953, 1.0, 0.2067, 0.2267, 0.2494, 1.0, 0.2067, 0.2267, 0.2494, 1.0, 0.1787, 0.2056, 0.1953, 1.0, 0.1969, 0.2242, 0.2202, 1.0, 0.1978, 0.2164, 0.2399, 1.0, 0.1876, 0.2058, 0.2262, 1.0, 0.1809, 0.2061, 0.2015, 1.0, 0.2023, 0.2213, 0.2454, 1.0, 0.1969, 0.2242, 0.2202, 1.0, 0.1787, 0.2056, 0.1953, 1.0, 0.2231, 0.2441, 0.2708, 1.0, 0.2231, 0.2441, 0.2708, 1.0, 0.1787, 0.2056, 0.1953, 1.0, 0.2181, 0.2387, 0.2648, 1.0])
me_ph_prop_gravestone_obelisk.materials.append(mat_mat_painted)
me_ph_prop_gravestone_obelisk.update()

# ---- objects
ob_ph_prop_gravestone_obelisk = bpy.data.objects.new('ph_prop_gravestone_obelisk', me_ph_prop_gravestone_obelisk)

# ---- transforms, parenting, visibility, modifiers, constraints
ob_ph_prop_gravestone_obelisk.location = (0.0, 0.0, 0.0)

# ---- collection membership
scene.collection.objects.link(ob_ph_prop_gravestone_obelisk)

# ---- scene / render settings (as saved in the file)
scene.frame_start = 1; scene.frame_end = 250; scene.frame_set(1)
scene.render.engine = 'BLENDER_EEVEE_NEXT'
scene.render.bake_bias = 0.0
scene.render.bake_samples = 0
scene.cycles.sampling_pattern = 'TABULATED_SOBOL'
scene.eevee.use_volume_custom_range = False
bpy.context.view_layer.update()

# ---- added for rendering (the .blend has no active camera and no usable light): camera, sun + grey world if the file has none
cam_auto = bpy.data.cameras.new('AutoCamera')
cam_auto.lens = 50.0
cam_auto.sensor_width = 36.0
cam_auto.clip_end = 1000.0
ob_auto_camera = bpy.data.objects.new('AutoCamera', cam_auto)
scene.collection.objects.link(ob_auto_camera)
ob_auto_camera.location = (2.05904, -2.4728, 2.66782)
ob_auto_camera.rotation_euler = (1.09748, -7.21219e-08, 0.694738)
scene.camera = ob_auto_camera
light_auto_sun = bpy.data.lights.new('AutoSun', 'SUN')
light_auto_sun.energy = 3.0
light_auto_sun.angle = 0.0523599
ob_auto_sun = bpy.data.objects.new('AutoSun', light_auto_sun)
scene.collection.objects.link(ob_auto_sun)
ob_auto_sun.rotation_euler = (0.872665, 0.174533, 0.523599)
if scene.world is None:
    world_auto = bpy.data.worlds.new('AutoWorld')
    world_auto.color = (0.3, 0.3, 0.3)
    scene.world = world_auto
bpy.context.view_layer.update()
